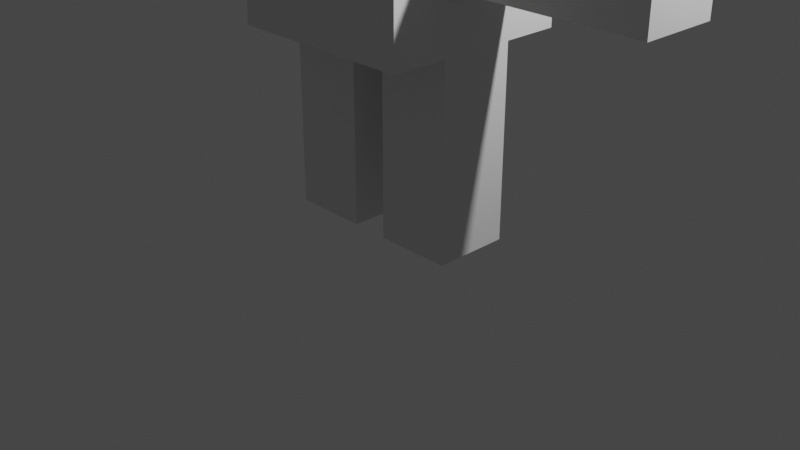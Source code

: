 # Source: untitled.blend  (saved by Blender 3.4.6; exported with 4.5.12 LTS)
import bpy
from mathutils import Matrix  # noqa: F401  (used for matrix-valued properties, if any)

bpy.ops.wm.read_factory_settings(use_empty=True)
scene = bpy.context.scene
scene.name = 'Scene'

# ---- collections
col_collection = bpy.data.collections.new('Collection'); scene.collection.children.link(col_collection)
col_collection_2 = bpy.data.collections.new('Collection 2'); scene.collection.children.link(col_collection_2)

# ---- materials (node trees are filled in below, after node groups)
mat_material = bpy.data.materials.new('Material')
mat_material.alpha_threshold = 0.0
mat_material.use_transparent_shadow = False
mat_material.roughness = 0.5
mat_material.line_color = (0.0, 0.0, 0.0, 1.0)

# ---- material node trees
mat_material.use_nodes = True; mat_material.node_tree.nodes.clear()
_N = mat_material.node_tree.nodes; _L = mat_material.node_tree.links
n0 = _N.new('ShaderNodeOutputMaterial'); n0.name = 'Material Output'; n0.location = (300, 300)
n1 = _N.new('ShaderNodeBsdfPrincipled'); n1.name = 'Principled BSDF'; n1.location = (10, 300)
n1.distribution = 'GGX'
n1.subsurface_method = 'RANDOM_WALK_SKIN'
n1.inputs[3].default_value = 1.45
n1.inputs[27].default_value = (0.0, 0.0, 0.0, 1.0)
n1.inputs[28].default_value = 1.0
_L.new(n1.outputs[0], n0.inputs[0])
n0.is_active_output = True

# ---- world
world_world = bpy.data.worlds.new('World'); scene.world = world_world
world_world.use_nodes = True; world_world.node_tree.nodes.clear()
_N = world_world.node_tree.nodes; _L = world_world.node_tree.links
n0 = _N.new('ShaderNodeOutputWorld'); n0.name = 'World Output'; n0.location = (300, 300)
n1 = _N.new('ShaderNodeBackground'); n1.name = 'Background'; n1.location = (10, 300)
n1.inputs[0].default_value = (0.05088, 0.05088, 0.05088, 1.0)
_L.new(n1.outputs[0], n0.inputs[0])
n0.is_active_output = True
world_world.color = (0.05088, 0.05088, 0.05088)
world_world.use_sun_shadow = False
world_world.sun_shadow_jitter_overblur = 0.0

# ---- cameras
cam_camera = bpy.data.cameras.new('Camera')
cam_camera.clip_end = 100.0
cam_camera.ortho_scale = 7.314

# ---- lights
light_light = bpy.data.lights.new('Light', 'POINT')
light_light.transmission_factor = 0.0
light_light.energy = 1000.0
light_light.shadow_soft_size = 0.1
light_light.shadow_maximum_resolution = 0.006
light_light.use_absolute_resolution = True

# ---- meshes
me_cube_003 = bpy.data.meshes.new('Cube.003')
me_cube_003.from_pydata([(1.0, 0.4, 5.96e-08), (0.2, 0.4, 0.0), (1.0, -0.4, 5.96e-08), (0.2, -0.4, 0.0), (1.0, 0.4, 2.0), (0.2, 0.4, 2.0), (1.0, -0.4, 2.0), (0.2, -0.4, 2.0), (-1.0, 0.4, 0.0), (-0.2, 0.4, -2.384e-07), (-1.0, -0.4, 0.0), (-0.2, -0.4, -2.384e-07), (-1.0, 0.4, 2.0), (-0.2, 0.4, 2.0), (-1.0, -0.4, 2.0), (-0.2, -0.4, 2.0), (1.0, 1.0, 4.0), (1.0, 1.0, 2.0), (1.0, -1.0, 4.0), (1.0, -1.0, 2.0), (-1.0, 1.0, 4.0), (-1.0, 1.0, 2.0), (-1.0, -1.0, 4.0), (-1.0, -1.0, 2.0), (3.0, 0.4, 3.4), (3.0, 0.4, 2.6), (3.0, -0.4, 3.4), (3.0, -0.4, 2.6), (1.0, 0.4, 3.4), (1.0, 0.4, 2.6), (1.0, -0.4, 3.4), (1.0, -0.4, 2.6), (-3.0, 0.4, 3.4), (-3.0, 0.4, 2.6), (-3.0, -0.4, 3.4), (-3.0, -0.4, 2.6), (-1.0, 0.4, 3.4), (-1.0, 0.4, 2.6), (-1.0, -0.4, 3.4), (-1.0, -0.4, 2.6), (2.5, 0.4, 2.6), (2.0, 0.4, 2.6), (1.5, 0.4, 2.6), (2.5, -0.4, 3.4), (2.0, -0.4, 3.4), (1.5, -0.4, 3.4), (1.5, -0.4, 2.6), (2.0, -0.4, 2.6), (2.5, -0.4, 2.6), (1.5, 0.4, 3.4), (2.0, 0.4, 3.4), (2.5, 0.4, 3.4), (-2.5, 0.4, 2.6), (-2.0, 0.4, 2.6), (-1.5, 0.4, 2.6), (-2.5, -0.4, 3.4), (-2.0, -0.4, 3.4), (-1.5, -0.4, 3.4), (-1.5, -0.4, 2.6), (-2.0, -0.4, 2.6), (-2.5, -0.4, 2.6), (-1.5, 0.4, 3.4), (-2.0, 0.4, 3.4), (-2.5, 0.4, 3.4), (0.2, 0.4, 0.5), (0.2, 0.4, 1.0), (0.2, 0.4, 1.5), (1.0, -0.4, 0.5), (1.0, -0.4, 1.0), (1.0, -0.4, 1.5), (0.2, -0.4, 1.5), (0.2, -0.4, 1.0), (0.2, -0.4, 0.5), (1.0, 0.4, 1.5), (1.0, 0.4, 1.0), (1.0, 0.4, 0.5), (-0.2, 0.4, 0.5), (-0.2, 0.4, 1.0), (-0.2, 0.4, 1.5), (-1.0, -0.4, 0.5), (-1.0, -0.4, 1.0), (-1.0, -0.4, 1.5), (-0.2, -0.4, 1.5), (-0.2, -0.4, 1.0), (-0.2, -0.4, 0.5), (-1.0, 0.4, 1.5), (-1.0, 0.4, 1.0), (-1.0, 0.4, 0.5)], [], [(73, 4, 6, 69), (70, 69, 6, 7), (7, 6, 4, 5), (64, 1, 3, 72), (1, 0, 2, 3), (64, 75, 0, 1), (85, 81, 14, 12), (82, 15, 14, 81), (15, 13, 12, 14), (76, 84, 11, 9), (9, 11, 10, 8), (76, 9, 8, 87), (16, 20, 22, 18), (19, 18, 22, 23), (23, 22, 20, 21), (21, 17, 19, 23), (17, 16, 18, 19), (21, 20, 16, 17), (49, 28, 30, 45), (46, 45, 30, 31), (31, 30, 28, 29), (40, 25, 27, 48), (25, 24, 26, 27), (40, 51, 24, 25), (61, 57, 38, 36), (58, 39, 38, 57), (39, 37, 36, 38), (52, 60, 35, 33), (33, 35, 34, 32), (52, 33, 32, 63), (29, 28, 49, 42), (42, 49, 50, 41), (41, 50, 51, 40), (29, 42, 46, 31), (42, 41, 47, 46), (41, 40, 48, 47), (27, 26, 43, 48), (48, 43, 44, 47), (47, 44, 45, 46), (24, 51, 43, 26), (51, 50, 44, 43), (50, 49, 45, 44), (37, 54, 61, 36), (54, 53, 62, 61), (53, 52, 63, 62), (37, 39, 58, 54), (54, 58, 59, 53), (53, 59, 60, 52), (35, 60, 55, 34), (60, 59, 56, 55), (59, 58, 57, 56), (32, 34, 55, 63), (63, 55, 56, 62), (62, 56, 57, 61), (5, 4, 73, 66), (66, 73, 74, 65), (65, 74, 75, 64), (5, 66, 70, 7), (66, 65, 71, 70), (65, 64, 72, 71), (3, 2, 67, 72), (72, 67, 68, 71), (71, 68, 69, 70), (0, 75, 67, 2), (75, 74, 68, 67), (74, 73, 69, 68), (13, 78, 85, 12), (78, 77, 86, 85), (77, 76, 87, 86), (13, 15, 82, 78), (78, 82, 83, 77), (77, 83, 84, 76), (11, 84, 79, 10), (84, 83, 80, 79), (83, 82, 81, 80), (8, 10, 79, 87), (87, 79, 80, 86), (86, 80, 81, 85)])
_uv = me_cube_003.uv_layers.new(name='UVMap')
_uv.uv.foreach_set('vector', [0.8125, 0.5, 0.875, 0.5, 0.875, 0.75, 0.8125, 0.75, 0.375, 0.9375, 0.625, 0.9375, 0.625, 1.0, 0.375, 1.0, 0.375, 0.0, 0.625, 0.0, 0.625, 0.25, 0.375, 0.25, 0.3125, 0.5, 0.375, 0.5, 0.375, 0.75, 0.3125, 0.75, 0.375, 0.5, 0.625, 0.5, 0.625, 0.75, 0.375, 0.75, 0.375, 0.4375, 0.625, 0.4375, 0.625, 0.5, 0.375, 0.5, 0.8125, 0.5, 0.8125, 0.75, 0.875, 0.75, 0.875, 0.5, 0.375, 0.9375, 0.375, 1.0, 0.625, 1.0, 0.625, 0.9375, 0.375, 0.0, 0.375, 0.25, 0.625, 0.25, 0.625, 0.0, 0.3125, 0.5, 0.3125, 0.75, 0.375, 0.75, 0.375, 0.5, 0.375, 0.5, 0.375, 0.75, 0.625, 0.75, 0.625, 0.5, 0.375, 0.4375, 0.375, 0.5, 0.625, 0.5, 0.625, 0.4375, 0.625, 0.5, 0.875, 0.5, 0.875, 0.75, 0.625, 0.75, 0.375, 0.75, 0.625, 0.75, 0.625, 1.0, 0.375, 1.0, 0.375, 0.0, 0.625, 0.0, 0.625, 0.25, 0.375, 0.25, 0.125, 0.5, 0.375, 0.5, 0.375, 0.75, 0.125, 0.75, 0.375, 0.5, 0.625, 0.5, 0.625, 0.75, 0.375, 0.75, 0.375, 0.25, 0.625, 0.25, 0.625, 0.5, 0.375, 0.5, 0.8125, 0.5, 0.875, 0.5, 0.875, 0.75, 0.8125, 0.75, 0.375, 0.9375, 0.625, 0.9375, 0.625, 1.0, 0.375, 1.0, 0.375, 0.0, 0.625, 0.0, 0.625, 0.25, 0.375, 0.25, 0.3125, 0.5, 0.375, 0.5, 0.375, 0.75, 0.3125, 0.75, 0.375, 0.5, 0.625, 0.5, 0.625, 0.75, 0.375, 0.75, 0.375, 0.4375, 0.625, 0.4375, 0.625, 0.5, 0.375, 0.5, 0.8125, 0.5, 0.8125, 0.75, 0.875, 0.75, 0.875, 0.5, 0.375, 0.9375, 0.375, 1.0, 0.625, 1.0, 0.625, 0.9375, 0.375, 0.0, 0.375, 0.25, 0.625, 0.25, 0.625, 0.0, 0.3125, 0.5, 0.3125, 0.75, 0.375, 0.75, 0.375, 0.5, 0.375, 0.5, 0.375, 0.75, 0.625, 0.75, 0.625, 0.5, 0.375, 0.4375, 0.375, 0.5, 0.625, 0.5, 0.625, 0.4375, 0.375, 0.25, 0.625, 0.25, 0.625, 0.3125, 0.375, 0.3125, 0.375, 0.3125, 0.625, 0.3125, 0.625, 0.375, 0.375, 0.375, 0.375, 0.375, 0.625, 0.375, 0.625, 0.4375, 0.375, 0.4375, 0.125, 0.5, 0.1875, 0.5, 0.1875, 0.75, 0.125, 0.75, 0.1875, 0.5, 0.25, 0.5, 0.25, 0.75, 0.1875, 0.75, 0.25, 0.5, 0.3125, 0.5, 0.3125, 0.75, 0.25, 0.75, 0.375, 0.75, 0.625, 0.75, 0.625, 0.8125, 0.375, 0.8125, 0.375, 0.8125, 0.625, 0.8125, 0.625, 0.875, 0.375, 0.875, 0.375, 0.875, 0.625, 0.875, 0.625, 0.9375, 0.375, 0.9375, 0.625, 0.5, 0.6875, 0.5, 0.6875, 0.75, 0.625, 0.75, 0.6875, 0.5, 0.75, 0.5, 0.75, 0.75, 0.6875, 0.75, 0.75, 0.5, 0.8125, 0.5, 0.8125, 0.75, 0.75, 0.75, 0.375, 0.25, 0.375, 0.3125, 0.625, 0.3125, 0.625, 0.25, 0.375, 0.3125, 0.375, 0.375, 0.625, 0.375, 0.625, 0.3125, 0.375, 0.375, 0.375, 0.4375, 0.625, 0.4375, 0.625, 0.375, 0.125, 0.5, 0.125, 0.75, 0.1875, 0.75, 0.1875, 0.5, 0.1875, 0.5, 0.1875, 0.75, 0.25, 0.75, 0.25, 0.5, 0.25, 0.5, 0.25, 0.75, 0.3125, 0.75, 0.3125, 0.5, 0.375, 0.75, 0.375, 0.8125, 0.625, 0.8125, 0.625, 0.75, 0.375, 0.8125, 0.375, 0.875, 0.625, 0.875, 0.625, 0.8125, 0.375, 0.875, 0.375, 0.9375, 0.625, 0.9375, 0.625, 0.875, 0.625, 0.5, 0.625, 0.75, 0.6875, 0.75, 0.6875, 0.5, 0.6875, 0.5, 0.6875, 0.75, 0.75, 0.75, 0.75, 0.5, 0.75, 0.5, 0.75, 0.75, 0.8125, 0.75, 0.8125, 0.5, 0.375, 0.25, 0.625, 0.25, 0.625, 0.3125, 0.375, 0.3125, 0.375, 0.3125, 0.625, 0.3125, 0.625, 0.375, 0.375, 0.375, 0.375, 0.375, 0.625, 0.375, 0.625, 0.4375, 0.375, 0.4375, 0.125, 0.5, 0.1875, 0.5, 0.1875, 0.75, 0.125, 0.75, 0.1875, 0.5, 0.25, 0.5, 0.25, 0.75, 0.1875, 0.75, 0.25, 0.5, 0.3125, 0.5, 0.3125, 0.75, 0.25, 0.75, 0.375, 0.75, 0.625, 0.75, 0.625, 0.8125, 0.375, 0.8125, 0.375, 0.8125, 0.625, 0.8125, 0.625, 0.875, 0.375, 0.875, 0.375, 0.875, 0.625, 0.875, 0.625, 0.9375, 0.375, 0.9375, 0.625, 0.5, 0.6875, 0.5, 0.6875, 0.75, 0.625, 0.75, 0.6875, 0.5, 0.75, 0.5, 0.75, 0.75, 0.6875, 0.75, 0.75, 0.5, 0.8125, 0.5, 0.8125, 0.75, 0.75, 0.75, 0.375, 0.25, 0.375, 0.3125, 0.625, 0.3125, 0.625, 0.25, 0.375, 0.3125, 0.375, 0.375, 0.625, 0.375, 0.625, 0.3125, 0.375, 0.375, 0.375, 0.4375, 0.625, 0.4375, 0.625, 0.375, 0.125, 0.5, 0.125, 0.75, 0.1875, 0.75, 0.1875, 0.5, 0.1875, 0.5, 0.1875, 0.75, 0.25, 0.75, 0.25, 0.5, 0.25, 0.5, 0.25, 0.75, 0.3125, 0.75, 0.3125, 0.5, 0.375, 0.75, 0.375, 0.8125, 0.625, 0.8125, 0.625, 0.75, 0.375, 0.8125, 0.375, 0.875, 0.625, 0.875, 0.625, 0.8125, 0.375, 0.875, 0.375, 0.9375, 0.625, 0.9375, 0.625, 0.875, 0.625, 0.5, 0.625, 0.75, 0.6875, 0.75, 0.6875, 0.5, 0.6875, 0.5, 0.6875, 0.75, 0.75, 0.75, 0.75, 0.5, 0.75, 0.5, 0.75, 0.75, 0.8125, 0.75, 0.8125, 0.5])
me_cube_003.materials.append(mat_material)
me_cube_003.use_mirror_vertex_groups = False
me_cube_003.update()
arm_armature = bpy.data.armatures.new('Armature')  # bones are not reproduced

# ---- objects
ob_light = bpy.data.objects.new('Light', light_light)
ob_camera = bpy.data.objects.new('Camera', cam_camera)
ob_cubeman = bpy.data.objects.new('CubeMan', me_cube_003)
ob_armature = bpy.data.objects.new('Armature', arm_armature)

# ---- transforms, parenting, visibility, modifiers, constraints
ob_light.location = (4.076, 1.005, 5.904)
ob_light.rotation_euler = (0.6503, 0.05522, 1.866)
ob_light.lock_rotations_4d = False
ob_light.empty_display_type = 'ARROWS'
ob_light.color = (0.0, 0.0, 0.0, 0.0)
ob_light.lineart.crease_threshold = 0.0
ob_camera.location = (7.359, -6.926, 4.958)
ob_camera.rotation_euler = (1.109, 0.0, 0.8149)
ob_camera.lock_rotations_4d = False
ob_camera.empty_display_type = 'ARROWS'
ob_camera.color = (0.0, 0.0, 0.0, 0.0)
ob_camera.display_type = 'WIRE'
ob_camera.lineart.crease_threshold = 0.0
ob_cubeman.parent = ob_armature
ob_cubeman.matrix_parent_inverse = Matrix(((1.0, -0.0, 0.0, -0.0), (-0.0, 1.0, -0.0, 0.0), (0.0, -0.0, 1.0, -2.0), (-0.0, 0.0, -0.0, 1.0)))
ob_cubeman.location = (0.0, 0.0, 0.0)
ob_cubeman.lock_rotations_4d = False
ob_cubeman.empty_display_type = 'ARROWS'
ob_cubeman.lineart.crease_threshold = 0.0
_vg = ob_cubeman.vertex_groups.new(name='Bone')
_vg = ob_cubeman.vertex_groups.new(name='Shoulder.l')
for _i, _w in zip([16, 17, 18, 19, 20, 22], [0.7749, 0.084, 0.7345, 0.07653, 0.115, 0.09452]): _vg.add([_i], _w, 'REPLACE')
_vg = ob_cubeman.vertex_groups.new(name='UpperArm.l')
for _i, _w in zip([28, 29, 30, 31, 40, 41, 42, 43, 44, 45, 46, 47, 48, 49, 50, 51], [0.9386, 0.9519, 0.9485, 0.9423, 0.01674, 0.1652, 0.8309, 0.02352, 0.1713, 0.8248, 0.8295, 0.1649, 0.01619, 0.8232, 0.171, 0.02286]): _vg.add([_i], _w, 'REPLACE')
_vg = ob_cubeman.vertex_groups.new(name='LowerArm.l')
for _i, _w in zip([24, 25, 26, 27, 28, 29, 30, 31, 40, 41, 42, 43, 44, 45, 46, 47, 48, 49, 50, 51], [0.9893, 0.9892, 0.9875, 0.9909, 0.06138, 0.04623, 0.0515, 0.05769, 0.9666, 0.8348, 0.1691, 0.9632, 0.8287, 0.1752, 0.1705, 0.8351, 0.9669, 0.1768, 0.829, 0.9636]): _vg.add([_i], _w, 'REPLACE')
_vg = ob_cubeman.vertex_groups.new(name='Shoulder.r')
for _i, _w in zip([16, 18, 20, 21, 22, 23], [0.09452, 0.115, 0.7345, 0.07653, 0.7749, 0.084]): _vg.add([_i], _w, 'REPLACE')
_vg = ob_cubeman.vertex_groups.new(name='UpperArm.r')
for _i, _w in zip([36, 37, 38, 39, 52, 53, 54, 55, 56, 57, 58, 59, 60, 61, 62, 63], [0.9386, 0.9519, 0.9485, 0.9423, 0.01674, 0.1652, 0.8309, 0.02352, 0.1713, 0.8248, 0.8295, 0.1649, 0.01619, 0.8232, 0.171, 0.02286]): _vg.add([_i], _w, 'REPLACE')
_vg = ob_cubeman.vertex_groups.new(name='LowerArm.r')
for _i, _w in zip([32, 33, 34, 35, 36, 37, 38, 39, 52, 53, 54, 55, 56, 57, 58, 59, 60, 61, 62, 63], [0.9893, 0.9892, 0.9875, 0.9909, 0.06138, 0.04623, 0.0515, 0.05769, 0.9666, 0.8348, 0.1691, 0.9632, 0.8287, 0.1752, 0.1705, 0.8351, 0.9669, 0.1768, 0.829, 0.9636]): _vg.add([_i], _w, 'REPLACE')
_vg = ob_cubeman.vertex_groups.new(name='Hip.l')
for _i, _w in zip([4, 5, 7, 16, 17, 18, 19, 20, 21, 22, 23, 66, 73], [0.09533, 0.6343, 0.09484, 0.1044, 0.808, 0.1227, 0.819, 0.005627, 0.08462, 0.002316, 0.08963, 0.1126, 6.89e-05]): _vg.add([_i], _w, 'REPLACE')
_vg = ob_cubeman.vertex_groups.new(name='UpperLeg.l')
for _i, _w in zip([1, 3, 4, 5, 6, 7, 64, 65, 66, 67, 68, 69, 70, 71, 72, 73, 74, 75], [0.008848, 0.00121, 0.8507, 0.3336, 0.9326, 0.8651, 0.09475, 0.4716, 0.7768, 0.03815, 0.1926, 0.8301, 0.8637, 0.481, 0.09571, 0.8111, 0.1888, 0.03617]): _vg.add([_i], _w, 'REPLACE')
_vg = ob_cubeman.vertex_groups.new(name='LowerLeg.l')
for _i, _w in zip([0, 1, 2, 3, 4, 5, 6, 7, 64, 65, 66, 67, 68, 69, 70, 71, 72, 73, 74, 75], [0.9859, 0.9699, 0.9839, 0.9741, 0.054, 0.01412, 0.0402, 0.03002, 0.9028, 0.5153, 0.1106, 0.9554, 0.8055, 0.1625, 0.1118, 0.5155, 0.9035, 0.1639, 0.8058, 0.9558]): _vg.add([_i], _w, 'REPLACE')
_vg = ob_cubeman.vertex_groups.new(name='Hip.r')
for _i, _w in zip([12, 13, 15, 16, 17, 18, 19, 20, 21, 22, 23, 78, 85], [0.09533, 0.6343, 0.09484, 0.002316, 0.08963, 0.005627, 0.08462, 0.1227, 0.819, 0.1044, 0.808, 0.1126, 6.89e-05]): _vg.add([_i], _w, 'REPLACE')
_vg = ob_cubeman.vertex_groups.new(name='UpperLeg.r')
for _i, _w in zip([9, 11, 12, 13, 14, 15, 76, 77, 78, 79, 80, 81, 82, 83, 84, 85, 86, 87], [0.008848, 0.00121, 0.8507, 0.3336, 0.9326, 0.8651, 0.09475, 0.4716, 0.7768, 0.03815, 0.1926, 0.8301, 0.8637, 0.481, 0.09571, 0.8111, 0.1888, 0.03617]): _vg.add([_i], _w, 'REPLACE')
_vg = ob_cubeman.vertex_groups.new(name='LowerLeg.r')
for _i, _w in zip([8, 9, 10, 11, 12, 13, 14, 15, 76, 77, 78, 79, 80, 81, 82, 83, 84, 85, 86, 87], [0.9859, 0.9699, 0.9839, 0.9741, 0.054, 0.01412, 0.0402, 0.03002, 0.9028, 0.5153, 0.1106, 0.9554, 0.8055, 0.1625, 0.1118, 0.5155, 0.9035, 0.1639, 0.8058, 0.9558]): _vg.add([_i], _w, 'REPLACE')
_m = ob_cubeman.modifiers.new('Armature', 'ARMATURE')
_m.object = ob_armature
ob_armature.location = (0.0, 0.0, 2.0)
ob_armature.show_in_front = True

# ---- collection membership
col_collection.objects.link(ob_light)
col_collection.objects.link(ob_camera)
col_collection.objects.link(ob_cubeman)
col_collection.objects.link(ob_armature)

# ---- scene / render settings (as saved in the file)
scene.camera = ob_camera
scene.frame_start = 1; scene.frame_end = 120; scene.frame_set(7)
scene.render.engine = 'BLENDER_EEVEE_NEXT'
scene.render.fps = 60
scene.cycles.sampling_pattern = 'TABULATED_SOBOL'
scene.cycles.use_light_tree = False
scene.view_settings.view_transform = 'Filmic'
bpy.context.view_layer.update()
